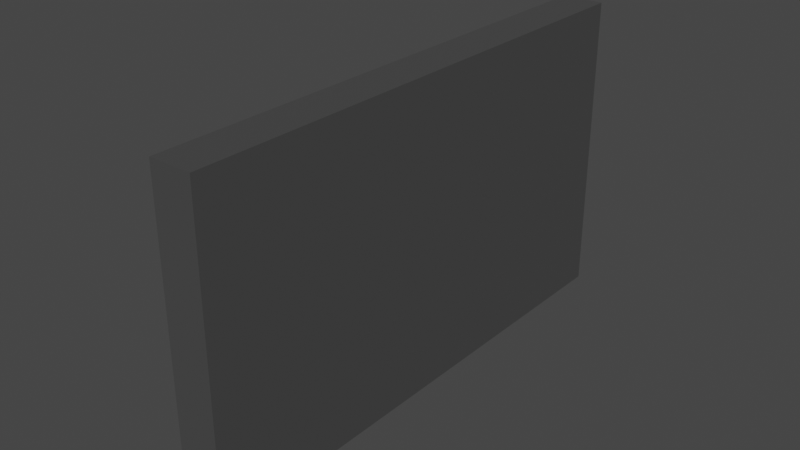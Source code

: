 # Source: OutletsRed.blend  (saved by Blender 3.4.6; exported with 4.5.12 LTS)
import bpy
from mathutils import Matrix  # noqa: F401  (used for matrix-valued properties, if any)

bpy.ops.wm.read_factory_settings(use_empty=True)
scene = bpy.context.scene
scene.name = 'Scene'

# ---- collections
col_collection = bpy.data.collections.new('Collection'); scene.collection.children.link(col_collection)

# ---- materials (node trees are filled in below, after node groups)
mat_material = bpy.data.materials.new('Material')
mat_material.use_transparent_shadow = False
mat_material_001 = bpy.data.materials.new('Material.001')
mat_material_001.use_transparent_shadow = False

# ---- node groups
ng_auto_smooth = bpy.data.node_groups.new('Auto Smooth', 'GeometryNodeTree')
_s = ng_auto_smooth.interface.new_socket(name='Geometry', in_out='OUTPUT', socket_type='NodeSocketGeometry')
_s = ng_auto_smooth.interface.new_socket(name='Geometry', in_out='INPUT', socket_type='NodeSocketGeometry')
_s = ng_auto_smooth.interface.new_socket(name='Angle', in_out='INPUT', socket_type='NodeSocketFloat')
_s.subtype = 'ANGLE'
_s.min_value = 0.0
_s.max_value = 3.142
ng_auto_smooth.is_modifier = True
_N = ng_auto_smooth.nodes; _L = ng_auto_smooth.links
n0 = _N.new('NodeGroupOutput'); n0.name = 'Group Output'; n0.location = (480, -100)
n1 = _N.new('NodeGroupInput'); n1.name = 'Group Input'; n1.location = (-420, -300)
n2 = _N.new('NodeGroupInput'); n2.name = 'Group Input.001'; n2.location = (-60, -100)
n3 = _N.new('GeometryNodeSetShadeSmooth'); n3.name = 'Set Shade Smooth'; n3.location = (120, -100)
n3.domain = 'EDGE'
n4 = _N.new('GeometryNodeSetShadeSmooth'); n4.name = 'Set Shade Smooth.001'; n4.location = (300, -100)
n5 = _N.new('GeometryNodeInputMeshEdgeAngle'); n5.name = 'Edge Angle'; n5.location = (-420, -220)
n6 = _N.new('GeometryNodeInputEdgeSmooth'); n6.name = 'Is Edge Smooth'; n6.location = (-60, -160)
n7 = _N.new('GeometryNodeInputShadeSmooth'); n7.name = 'Is Face Smooth'; n7.location = (-240, -340)
n8 = _N.new('FunctionNodeBooleanMath'); n8.name = 'Boolean Math'; n8.location = (-60, -220)
n9 = _N.new('FunctionNodeCompare'); n9.name = 'Compare'; n9.location = (-240, -180)
n9.operation = 'LESS_EQUAL'
_L.new(n5.outputs[0], n9.inputs[0])
_L.new(n4.outputs[0], n0.inputs[0])
_L.new(n1.outputs[1], n9.inputs[1])
_L.new(n9.outputs[0], n8.inputs[0])
_L.new(n7.outputs[0], n8.inputs[1])
_L.new(n2.outputs[0], n3.inputs[0])
_L.new(n6.outputs[0], n3.inputs[1])
_L.new(n3.outputs[0], n4.inputs[0])
_L.new(n8.outputs[0], n3.inputs[2])
n0.is_active_output = True

# ---- material node trees
mat_material.use_nodes = True; mat_material.node_tree.nodes.clear()
_N = mat_material.node_tree.nodes; _L = mat_material.node_tree.links
n0 = _N.new('ShaderNodeBsdfPrincipled'); n0.name = 'Principled BSDF'; n0.location = (10, 300)
n0.distribution = 'GGX'
n0.subsurface_method = 'RANDOM_WALK_SKIN'
n0.inputs[0].default_value = (0.1626, 0.006599, 0.009686, 1.0)
n0.inputs[3].default_value = 1.45
n0.inputs[27].default_value = (0.0, 0.0, 0.0, 1.0)
n0.inputs[28].default_value = 1.0
n1 = _N.new('ShaderNodeOutputMaterial'); n1.name = 'Material Output'; n1.location = (300, 300)
_L.new(n0.outputs[0], n1.inputs[0])
n1.is_active_output = True
mat_material_001.use_nodes = True; mat_material_001.node_tree.nodes.clear()
_N = mat_material_001.node_tree.nodes; _L = mat_material_001.node_tree.links
n0 = _N.new('ShaderNodeBsdfPrincipled'); n0.name = 'Principled BSDF'; n0.location = (10, 300)
n0.distribution = 'GGX'
n0.subsurface_method = 'RANDOM_WALK_SKIN'
n0.inputs[0].default_value = (0.06072, 0.06072, 0.06072, 1.0)
n0.inputs[2].default_value = 0.6654
n0.inputs[3].default_value = 1.45
n0.inputs[27].default_value = (0.0, 0.0, 0.0, 1.0)
n0.inputs[28].default_value = 1.0
n1 = _N.new('ShaderNodeOutputMaterial'); n1.name = 'Material Output'; n1.location = (300, 300)
_L.new(n0.outputs[0], n1.inputs[0])
n1.is_active_output = True

# ---- world
world_world = bpy.data.worlds.new('World'); scene.world = world_world
world_world.use_nodes = True; world_world.node_tree.nodes.clear()
_N = world_world.node_tree.nodes; _L = world_world.node_tree.links
n0 = _N.new('ShaderNodeOutputWorld'); n0.name = 'World Output'; n0.location = (300, 300)
n1 = _N.new('ShaderNodeBackground'); n1.name = 'Background'; n1.location = (10, 300)
n1.inputs[0].default_value = (0.05088, 0.05088, 0.05088, 1.0)
_L.new(n1.outputs[0], n0.inputs[0])
n0.is_active_output = True
world_world.color = (0.05088, 0.05088, 0.05088)
world_world.use_sun_shadow = False
world_world.sun_shadow_jitter_overblur = 0.0

# ---- meshes
me_plane = bpy.data.meshes.new('Plane')
me_plane.from_pydata([(-7.19e-09, 0.05, 0.08483), (-0.01357, 0.05, 0.08483), (-0.025, 0.0433, 0.07344), (-0.025, 0.0245, 0.03659), (-4.314e-09, 0.05, 0.0004067), (-0.025, -2.357e-09, -0.07154), (-0.025, 0.0433, 0.0004214), (-0.025, -1.52e-09, 0.01192), (-0.025, 0.01468, 0.01608), (-0.025, 0.021, 0.05228), (-2.876e-09, 6.075e-10, 0.08483), (-4.314e-09, 0.01667, 0.08483), (-5.752e-09, 0.03333, 0.08483), (-0.025, 0.01405, 0.05709), (-0.025, 0.021, 0.02089), (-0.01357, 0.01667, 0.08483), (-0.01357, 0.03333, 0.08483), (-0.01817, 0.008692, 0.03232), (-0.025, -1.299e-09, 0.07344), (-0.025, 0.01443, 0.07344), (-0.025, 0.02886, 0.07344), (-0.01831, 0.01269, 0.03709), (-0.025, -1.784e-09, 0.0004214), (-0.025, 0.01443, 0.0004214), (-0.025, 0.02886, 0.0004214), (-2.876e-09, 0.03333, 0.0004067), (-1.438e-09, 0.01667, 0.0004067), (-0.025, -0.04201, 0.03659), (-0.01827, 0.0118, 0.04008), (-0.01833, 0.01226, 0.03413), (-0.01831, 0.004569, 0.03706), (-0.01827, 0.0054, 0.03393), (-0.0006294, 0.008658, 0.03745), (-0.0007984, 0.008525, 0.04218), (-7.19e-09, 0.05, 0.07065), (-5.752e-09, 0.05, 0.05646), (-5.752e-09, 0.05, 0.04228), (-4.314e-09, 0.05, 0.02809), (-4.314e-09, 0.05, 0.01391), (-0.01357, 0.05, 0.07065), (-0.01357, 0.05, 0.05646), (-0.01357, 0.05, 0.02809), (-0.01357, 0.05, 0.01391), (-0.025, 0.0433, 0.06115), (-0.025, 0.0433, 0.04887), (-0.025, 0.0433, 0.03659), (-0.025, 0.0433, 0.0243), (-0.025, 0.0433, 0.01202), (-0.025, 0.02278, 0.02808), (-0.025, 0.02278, 0.0451), (-0.025, -1.612e-09, 0.06125), (-0.000702, 0.00539, 0.03419), (-0.0006997, 0.01179, 0.04034), (-0.000763, 0.01225, 0.03439), (-0.0007394, 0.01268, 0.03735), (-5.752e-09, 0.03333, 0.07065), (-4.314e-09, 0.03333, 0.05646), (-4.314e-09, 0.03333, 0.04228), (-4.314e-09, 0.03333, 0.02809), (-2.876e-09, 0.03333, 0.01391), (-4.314e-09, 0.01667, 0.07065), (-2.876e-09, 0.01667, 0.05646), (-2.876e-09, 0.01667, 0.04228), (-2.876e-09, 0.01667, 0.02809), (-1.438e-09, 0.01667, 0.01391), (-2.876e-09, 5.044e-10, 0.07065), (-2.876e-09, 4.014e-10, 0.05646), (-1.438e-09, 2.983e-10, 0.04228), (-1.438e-09, 1.925e-10, 0.02809), (0.0, 8.949e-11, 0.01391), (-0.0007403, 0.004559, 0.03732), (-0.0007644, 0.005459, 0.0405), (-0.01868, 0.005469, 0.04024), (-0.01873, 0.021, 0.02089), (-0.01873, 0.021, 0.05228), (-0.01873, 0.009115, 0.04887), (-0.01873, -1.153e-09, 0.06125), (-0.01871, 0.008535, 0.04192), (-0.0005976, 0.008681, 0.03257), (-0.01873, 0.02278, 0.02808), (-0.01873, 0.0245, 0.03659), (-0.01873, -1.199e-09, 0.0243), (-0.01873, -1.109e-09, 0.03659), (-0.01873, -1.02e-09, 0.04887), (-0.01873, 0.009123, 0.0243), (-0.01897, 0.02278, 0.0451), (-0.01897, 0.01468, 0.01608), (-0.01897, 0.01405, 0.05709), (-0.01897, -1.081e-09, 0.01192), (-0.0204, 0.04599, 0.07802), (-0.0204, 0.04599, 0.0004155), (-0.0204, -9.275e-10, 0.07802), (-0.0204, 0.01533, 0.07802), (-0.0204, 0.03066, 0.07802), (-0.0204, 0.04599, 0.06497), (-0.0204, 0.04599, 0.05192), (-0.0204, 0.04599, 0.03888), (-0.0204, 0.04599, 0.02583), (-0.0204, 0.04599, 0.01278), (-0.01359, -3.824e-10, 0.08482), (-0.01359, 0.04999, 0.04227), (0.0, -0.05, 0.08483), (-0.01357, -0.05, 0.08483), (-0.025, -0.0433, 0.07344), (-0.025, -0.0245, 0.03659), (4.314e-09, -0.05, 0.0004067), (-0.01357, -0.05, 0.0004067), (-0.025, -0.0433, 0.0004214), (-0.025, -0.01468, 0.01608), (-0.025, -0.021, 0.05228), (-1.438e-09, -0.01667, 0.08483), (-1.438e-09, -0.03333, 0.08483), (-0.025, -0.01405, 0.05709), (-0.025, -0.021, 0.02089), (-0.01357, -0.01667, 0.08483), (-0.01357, -0.03333, 0.08483), (-0.01817, -0.008692, 0.03232), (-0.025, -0.01443, 0.07344), (-0.025, -0.02886, 0.07344), (-0.01831, -0.01269, 0.03709), (-0.025, -0.01443, 0.0004214), (-0.025, -0.02886, 0.0004214), (2.876e-09, -0.03333, 0.0004067), (1.438e-09, -0.01667, 0.0004067), (-0.01827, -0.0118, 0.04008), (-0.01833, -0.01226, 0.03413), (-0.01831, -0.004569, 0.03706), (-0.01827, -0.0054, 0.03393), (-0.0006294, -0.008658, 0.03745), (-0.0007984, -0.008525, 0.04218), (1.438e-09, -0.05, 0.07065), (1.438e-09, -0.05, 0.05646), (2.876e-09, -0.05, 0.04228), (2.876e-09, -0.05, 0.02809), (2.876e-09, -0.05, 0.01391), (-0.01357, -0.05, 0.07065), (-0.01357, -0.05, 0.05646), (-0.01357, -0.05, 0.02809), (-0.01357, -0.05, 0.01391), (-0.025, -0.0433, 0.06115), (-0.025, -0.0433, 0.04887), (-0.025, -0.0433, 0.03659), (-0.025, -0.0433, 0.0243), (-0.025, -0.0433, 0.01202), (-0.025, -0.02278, 0.02808), (-0.025, -0.02278, 0.0451), (-0.000702, -0.00539, 0.03419), (-0.0006997, -0.01179, 0.04034), (-0.000763, -0.01225, 0.03439), (-0.0007394, -0.01268, 0.03735), (0.0, -0.03333, 0.07065), (0.0, -0.03333, 0.05646), (1.438e-09, -0.03333, 0.04228), (1.438e-09, -0.03333, 0.02809), (1.438e-09, -0.03333, 0.01391), (-1.438e-09, -0.01667, 0.07065), (-1.438e-09, -0.01667, 0.05646), (0.0, -0.01667, 0.04228), (0.0, -0.01667, 0.02809), (1.438e-09, -0.01667, 0.01391), (-0.0007403, -0.004559, 0.03732), (-0.0007644, -0.005459, 0.0405), (-0.01868, -0.005469, 0.04024), (-0.01873, -0.021, 0.02089), (-0.01873, -0.021, 0.05228), (-0.01873, -0.009115, 0.04887), (-0.01871, -0.008535, 0.04192), (-0.0005976, -0.008681, 0.03257), (-0.01873, -0.02278, 0.02808), (-0.01873, -0.0245, 0.03659), (-0.01873, -0.009123, 0.0243), (-0.01897, -0.02278, 0.0451), (-0.01897, -0.01468, 0.01608), (-0.01897, -0.01405, 0.05709), (-0.0204, -0.04599, 0.07802), (-0.0204, -0.04599, 0.0004155), (-0.0204, -0.01533, 0.07802), (-0.0204, -0.03066, 0.07802), (-0.0204, -0.04599, 0.06497), (-0.0204, -0.04599, 0.05192), (-0.0204, -0.04599, 0.03888), (-0.0204, -0.04599, 0.02583), (-0.0204, -0.04599, 0.01278), (-0.01359, -0.04999, 0.04227), (0.0, 0.05, -0.08517), (-0.01357, 0.05, -0.08517), (-0.025, 0.0433, -0.07377), (-0.025, 0.0245, -0.03692), (-0.025, 0.01437, -0.07154), (-0.01357, 0.05, 0.0006256), (-0.025, -0.04201, -0.04905), (-0.025, -2.173e-09, -0.0126), (-0.025, 0.01468, -0.0167), (-0.025, 0.021, -0.0524), (2.876e-09, -6.319e-10, -0.08517), (1.438e-09, 0.01667, -0.08517), (1.438e-09, 0.03333, -0.08517), (-0.025, 0.01405, -0.05715), (-0.025, 0.021, -0.02145), (-0.01357, 0.01667, -0.08517), (-0.01357, 0.03333, -0.08517), (-0.01817, 0.008692, -0.03265), (-0.025, -2.373e-09, -0.07377), (-0.025, 0.01443, -0.07377), (-0.025, 0.02886, -0.07377), (-0.01831, 0.01269, -0.03743), (-0.025, 0.04179, -0.06104), (-0.025, 0.04179, -0.02483), (-0.025, 0.02794, -0.07154), (-0.025, -0.04201, 0.01241), (-0.025, 0.04179, 0.04868), (0.0, 4.068e-11, 0.0006256), (-0.01827, 0.0118, -0.04042), (-0.01833, 0.01226, -0.03447), (-0.01831, 0.004569, -0.0374), (-0.01827, 0.0054, -0.03426), (-0.0006294, 0.008658, -0.03779), (-0.0007984, 0.008525, -0.04252), (-1.438e-09, 0.05, -0.07098), (-1.438e-09, 0.05, -0.0568), (-2.876e-09, 0.05, -0.04261), (-2.876e-09, 0.05, -0.02843), (-2.876e-09, 0.05, -0.01424), (-0.01357, 0.05, -0.07098), (-0.01357, 0.05, -0.0568), (-0.01357, 0.05, -0.02843), (-0.01357, 0.05, -0.01424), (-0.025, 0.0433, -0.06149), (-0.025, 0.0433, -0.04921), (-0.025, 0.0433, -0.03692), (-0.025, 0.0433, -0.02464), (-0.025, 0.0433, -0.01236), (-0.025, 0.02278, -0.02853), (-0.025, 0.02278, -0.04532), (-0.025, -2.033e-09, -0.06125), (-0.000702, 0.00539, -0.03452), (-0.0006997, 0.01179, -0.04067), (-0.000763, 0.01225, -0.03473), (-0.0007394, 0.01268, -0.03769), (0.0, 0.03333, -0.07098), (0.0, 0.03333, -0.0568), (-1.438e-09, 0.03333, -0.04261), (-1.438e-09, 0.03333, -0.02843), (-1.438e-09, 0.03333, -0.01424), (1.438e-09, 0.01667, -0.07098), (1.438e-09, 0.01667, -0.0568), (0.0, 0.01667, -0.04261), (0.0, 0.01667, -0.02843), (-1.438e-09, 0.01667, -0.01424), (2.876e-09, -5.288e-10, -0.07098), (2.876e-09, -4.258e-10, -0.0568), (1.438e-09, -3.227e-10, -0.04261), (1.438e-09, -2.197e-10, -0.02843), (0.0, -1.139e-10, -0.01424), (-0.0007403, 0.004559, -0.03766), (-0.0007644, 0.005459, -0.04084), (-0.01868, 0.005469, -0.04058), (-0.01873, 0.021, -0.02145), (-0.01873, 0.021, -0.0524), (-0.01873, 0.009115, -0.04921), (-0.01873, -1.575e-09, -0.06125), (-0.01871, 0.008535, -0.04226), (-0.0005976, 0.008681, -0.03291), (-0.01873, 0.02278, -0.02853), (-0.01873, 0.0245, -0.03692), (-0.01873, -1.554e-09, -0.02464), (-0.01873, -1.643e-09, -0.03692), (-0.01873, -1.733e-09, -0.04921), (-0.01873, 0.009123, -0.02464), (-0.01897, 0.02278, -0.04532), (-0.01897, 0.01468, -0.0167), (-0.01897, 0.01405, -0.05715), (-0.01897, -1.734e-09, -0.0126), (-0.0204, 0.04599, -0.07836), (-0.025, -1.28e-09, 0.0717), (-0.0204, -2.069e-09, -0.07836), (-0.0204, 0.01533, -0.07836), (-0.0204, 0.03066, -0.07836), (-0.0204, 0.04599, -0.06531), (-0.0204, 0.04599, -0.05226), (-0.0204, 0.04599, -0.03921), (-0.0204, 0.04599, -0.02616), (-0.0204, 0.04599, -0.01312), (-0.01359, -1.622e-09, -0.08515), (-0.01359, 0.04999, -0.04261), (7.19e-09, -0.05, -0.08517), (-0.01357, -0.05, -0.08517), (-0.025, -0.0433, -0.07377), (-0.025, -0.0245, -0.03692), (-0.025, -0.01437, -0.07154), (-0.025, 0.01437, 0.0717), (-0.025, 0.04179, -0.03692), (-0.025, -0.01468, -0.0167), (-0.025, -0.021, -0.0524), (4.314e-09, -0.01667, -0.08517), (5.752e-09, -0.03333, -0.08517), (-0.025, -0.01405, -0.05715), (-0.025, -0.021, -0.02145), (-0.01357, -0.01667, -0.08517), (-0.01357, -0.03333, -0.08517), (-0.01817, -0.008692, -0.03265), (-0.025, -0.01443, -0.07377), (-0.025, -0.02886, -0.07377), (-0.01831, -0.01269, -0.03743), (-0.025, -0.04201, -0.0248), (-0.025, 0.04179, 0.0607), (-0.025, 0.04179, 0.02449), (-0.025, 0.02795, 0.0717), (-0.01827, -0.0118, -0.04042), (-0.01833, -0.01226, -0.03447), (-0.01831, -0.004569, -0.0374), (-0.01827, -0.0054, -0.03426), (-0.0006294, -0.008658, -0.03779), (-0.0007984, -0.008525, -0.04252), (7.19e-09, -0.05, -0.07098), (5.752e-09, -0.05, -0.0568), (5.752e-09, -0.05, -0.04261), (4.314e-09, -0.05, -0.02843), (4.314e-09, -0.05, -0.01424), (-0.01357, -0.05, -0.07098), (-0.01357, -0.05, -0.0568), (-0.01357, -0.05, -0.02843), (-0.01357, -0.05, -0.01424), (-0.025, -0.0433, -0.06149), (-0.025, -0.0433, -0.04921), (-0.025, -0.0433, -0.03692), (-0.025, -0.0433, -0.02464), (-0.025, -0.0433, -0.01236), (-0.025, -0.02278, -0.02853), (-0.025, -0.02278, -0.04532), (-0.000702, -0.00539, -0.03452), (-0.0006997, -0.01179, -0.04067), (-0.000763, -0.01225, -0.03473), (-0.0007394, -0.01268, -0.03769), (5.752e-09, -0.03333, -0.07098), (4.314e-09, -0.03333, -0.0568), (4.314e-09, -0.03333, -0.04261), (4.314e-09, -0.03333, -0.02843), (2.876e-09, -0.03333, -0.01424), (4.314e-09, -0.01667, -0.07098), (2.876e-09, -0.01667, -0.0568), (2.876e-09, -0.01667, -0.04261), (2.876e-09, -0.01667, -0.02843), (1.438e-09, -0.01667, -0.01424), (-0.0007403, -0.004559, -0.03766), (-0.0007644, -0.005459, -0.04084), (-0.01868, -0.005469, -0.04058), (-0.01873, -0.021, -0.02145), (-0.01873, -0.021, -0.0524), (-0.01873, -0.009115, -0.04921), (-0.01871, -0.008535, -0.04226), (-0.0005976, -0.008681, -0.03291), (-0.01873, -0.02278, -0.02853), (-0.01873, -0.0245, -0.03692), (-0.01873, -0.009123, -0.02464), (-0.01897, -0.02278, -0.04532), (-0.01897, -0.01468, -0.0167), (-0.01897, -0.01405, -0.05715), (-0.0204, -0.04599, -0.07836), (-0.025, -0.02794, -0.07154), (-0.0204, -0.01533, -0.07836), (-0.0204, -0.03066, -0.07836), (-0.0204, -0.04599, -0.06531), (-0.0204, -0.04599, -0.05226), (-0.0204, -0.04599, -0.03921), (-0.0204, -0.04599, -0.02616), (-0.0204, -0.04599, -0.01312), (-0.01359, -0.04999, -0.04261), (-0.025, 0.04179, 0.0004214), (-0.025, 0.04179, -0.04902), (-0.025, -0.04201, -0.01274), (-0.025, -0.04201, 0.06077), (-0.025, 0.04179, 0.01247), (-0.025, -0.04201, -0.03692), (-0.025, -0.02795, 0.0717), (-0.025, -0.04201, 0.02447), (-0.025, -0.04201, 0.0004214), (-0.025, 0.04179, 0.03659), (-0.025, -0.04201, -0.06111), (-0.025, -0.01437, 0.0717), (-0.025, 0.04179, -0.01281), (-0.025, -0.04201, 0.04871), (-0.025, -0.04201, 0.0717), (-0.025, 0.04179, 0.0717), (-0.025, -0.04201, -0.07154), (-0.025, 0.04179, -0.07154), (-0.02409, 0.04255, 0.0004214), (-0.02409, -1.288e-09, 0.07257), (-0.02409, 0.04255, 0.0244), (-0.02409, 0.04255, 0.04878), (-0.02409, 0.02841, 0.07257), (-0.02409, 0.0144, 0.07257), (-0.02409, 0.04255, 0.01225), (-0.02409, 0.04255, 0.03659), (-0.02409, 0.04255, 0.06093), (-0.02409, -0.04266, 0.0004214), (-0.02409, -0.04266, 0.02438), (-0.02409, -0.04266, 0.04879), (-0.02409, -0.02841, 0.07257), (-0.02409, -0.0144, 0.07257), (-0.02409, -0.04266, 0.01221), (-0.02409, -0.04266, 0.03659), (-0.02409, -0.04266, 0.06096), (-0.02409, -2.365e-09, -0.07265), (-0.02409, 0.04255, -0.02474), (-0.02409, 0.04255, -0.04911), (-0.02409, 0.0284, -0.07265), (-0.02409, 0.0144, -0.07265), (-0.02409, 0.04255, -0.01258), (-0.02409, 0.04255, -0.03692), (-0.02409, 0.04255, -0.06127), (-0.02409, -0.04266, -0.02472), (-0.02409, -0.04266, -0.04913), (-0.02409, -0.0284, -0.07265), (-0.02409, -0.0144, -0.07265), (-0.02409, -0.04266, -0.01255), (-0.02409, -0.04266, -0.03692), (-0.02409, -0.04266, -0.0613), (-0.02409, -0.04266, 0.07257), (-0.02409, -0.04266, -0.07265), (-0.02409, 0.04255, -0.07265), (-0.02409, 0.04255, 0.07257), (-0.01357, 0.05, -0.0003702), (0.0, -1.356e-11, -0.0003702), (-4.314e-09, 0.05, -0.0005843), (-0.025, 0.0433, -0.0005286), (-2.876e-09, 0.03333, -0.0005843), (-1.438e-09, 0.01667, -0.0005843), (-0.0204, 0.04599, -0.000551), (-0.025, 0.02869, -0.0006754), (-0.025, 0.01444, -0.0005552), (-0.025, -1.836e-09, -0.0004514), (4.314e-09, -0.05, -0.0005843), (-0.01357, -0.05, -0.0005843), (-0.025, -0.0433, -0.0005286), (2.876e-09, -0.03333, -0.0005843), (1.438e-09, -0.01667, -0.0005843), (-0.0204, -0.04599, -0.000551), (-0.025, -0.02869, -0.0006754), (-0.025, -0.01444, -0.0005552), (-0.025, -0.04201, -0.000537), (-0.025, 0.04179, -0.0005385), (-0.02409, -0.04266, -0.0005328), (-0.02409, 0.04255, -0.0005335)], [], [(93, 89, 2, 20), (98, 90, 6, 47), (12, 0, 1, 16), (394, 305, 383, 421), (9, 307, 383, 305), (22, 120, 108, 7), (38, 4, 189, 42), (10, 11, 15, 99), (91, 92, 19, 18), (92, 93, 20, 19), (34, 0, 12, 55), (55, 12, 11, 60), (60, 11, 10, 65), (26, 64, 69, 211), (64, 63, 68, 69), (63, 62, 67, 68), (62, 61, 66, 67), (61, 60, 65, 66), (25, 59, 64, 26), (59, 58, 63, 64), (58, 57, 62, 63), (57, 56, 61, 62), (56, 55, 60, 61), (4, 38, 59, 25), (38, 37, 58, 59), (37, 36, 57, 58), (36, 35, 56, 57), (35, 34, 55, 56), (21, 54, 52, 28), (112, 109, 374, 379), (71, 70, 30, 72), (145, 104, 27, 381), (33, 71, 72, 77), (17, 78, 53, 29), (386, 368, 372, 392), (392, 372, 306, 388), (388, 306, 377, 393), (393, 377, 210, 389), (389, 210, 305, 394), (11, 12, 16, 15), (0, 34, 39, 1), (34, 35, 40, 39), (35, 36, 100, 40), (36, 37, 41, 100), (89, 94, 43, 2), (94, 95, 44, 43), (95, 96, 45, 44), (96, 97, 46, 45), (97, 98, 47, 46), (78, 51, 70, 32), (32, 70, 71, 33), (53, 78, 32, 54), (54, 32, 33, 52), (29, 53, 54, 21), (30, 70, 51, 31), (31, 51, 78, 17), (37, 38, 42, 41), (86, 88, 81, 84), (75, 83, 76, 87), (73, 86, 84, 79), (85, 75, 87, 74), (29, 21, 80, 79), (21, 28, 85, 80), (30, 31, 81, 82), (72, 30, 82, 83), (31, 17, 84, 81), (77, 72, 83, 75), (17, 29, 79, 84), (28, 77, 75, 85), (3, 48, 79, 80), (49, 3, 80, 85), (8, 7, 88, 86), (9, 49, 85, 74), (13, 9, 74, 87), (50, 13, 87, 76), (48, 14, 73, 79), (14, 8, 86, 73), (41, 42, 98, 97), (100, 41, 97, 96), (40, 100, 96, 95), (39, 40, 95, 94), (1, 39, 94, 89), (15, 16, 93, 92), (99, 15, 92, 91), (42, 189, 90, 98), (16, 1, 89, 93), (28, 52, 33, 77), (177, 118, 103, 174), (182, 143, 107, 175), (111, 115, 102, 101), (402, 418, 382, 371), (120, 121, 113, 108), (50, 112, 379, 274), (134, 138, 106, 105), (10, 99, 114, 110), (91, 18, 117, 176), (176, 117, 118, 177), (130, 150, 111, 101), (150, 155, 110, 111), (155, 65, 10, 110), (123, 211, 69, 159), (159, 69, 68, 158), (158, 68, 67, 157), (157, 67, 66, 156), (156, 66, 65, 155), (122, 123, 159, 154), (154, 159, 158, 153), (153, 158, 157, 152), (152, 157, 156, 151), (151, 156, 155, 150), (105, 122, 154, 134), (134, 154, 153, 133), (133, 153, 152, 132), (132, 152, 151, 131), (131, 151, 150, 130), (119, 124, 147, 149), (104, 144, 375, 27), (161, 162, 126, 160), (113, 121, 376, 209), (129, 166, 162, 161), (116, 125, 148, 167), (395, 400, 209, 376), (400, 396, 375, 209), (396, 401, 27, 375), (401, 397, 381, 27), (397, 402, 371, 381), (110, 114, 115, 111), (101, 102, 135, 130), (130, 135, 136, 131), (131, 136, 183, 132), (132, 183, 137, 133), (174, 103, 139, 178), (178, 139, 140, 179), (179, 140, 141, 180), (180, 141, 142, 181), (181, 142, 143, 182), (167, 128, 160, 146), (128, 129, 161, 160), (148, 149, 128, 167), (149, 147, 129, 128), (125, 119, 149, 148), (126, 127, 146, 160), (127, 116, 167, 146), (133, 137, 138, 134), (172, 170, 81, 88), (165, 173, 76, 83), (163, 168, 170, 172), (171, 164, 173, 165), (125, 168, 169, 119), (119, 169, 171, 124), (126, 82, 81, 127), (162, 83, 82, 126), (127, 81, 170, 116), (166, 165, 83, 162), (116, 170, 168, 125), (124, 171, 165, 166), (104, 169, 168, 144), (145, 171, 169, 104), (108, 172, 88, 7), (109, 164, 171, 145), (112, 173, 164, 109), (50, 76, 173, 112), (144, 168, 163, 113), (113, 163, 172, 108), (137, 181, 182, 138), (183, 180, 181, 137), (136, 179, 180, 183), (135, 178, 179, 136), (102, 174, 178, 135), (114, 176, 177, 115), (99, 91, 176, 114), (138, 182, 175, 106), (115, 177, 174, 102), (124, 166, 129, 147), (277, 204, 186, 273), (428, 425, 6, 90), (196, 200, 185, 184), (410, 420, 385, 206), (193, 208, 188, 197), (197, 188, 5, 234), (424, 422, 189, 4), (194, 283, 199, 195), (275, 202, 203, 276), (276, 203, 204, 277), (218, 239, 196, 184), (239, 244, 195, 196), (244, 249, 194, 195), (427, 423, 253, 248), (248, 253, 252, 247), (247, 252, 251, 246), (246, 251, 250, 245), (245, 250, 249, 244), (426, 427, 248, 243), (243, 248, 247, 242), (242, 247, 246, 241), (241, 246, 245, 240), (240, 245, 244, 239), (424, 426, 243, 222), (222, 243, 242, 221), (221, 242, 241, 220), (220, 241, 240, 219), (219, 240, 239, 218), (205, 212, 236, 238), (430, 192, 191, 431), (255, 256, 214, 254), (429, 198, 192, 430), (217, 261, 256, 255), (201, 213, 237, 262), (443, 408, 380, 441), (408, 404, 207, 380), (404, 409, 291, 207), (409, 405, 369, 291), (405, 410, 206, 369), (195, 199, 200, 196), (184, 185, 223, 218), (218, 223, 224, 219), (219, 224, 284, 220), (220, 284, 225, 221), (273, 186, 227, 278), (278, 227, 228, 279), (279, 228, 229, 280), (280, 229, 230, 281), (281, 230, 231, 282), (262, 216, 254, 235), (216, 217, 255, 254), (237, 238, 216, 262), (238, 236, 217, 216), (213, 205, 238, 237), (214, 215, 235, 254), (215, 201, 262, 235), (221, 225, 226, 222), (270, 268, 265, 272), (259, 271, 260, 267), (257, 263, 268, 270), (269, 258, 271, 259), (213, 263, 264, 205), (205, 264, 269, 212), (214, 266, 265, 215), (256, 267, 266, 214), (215, 265, 268, 201), (261, 259, 267, 256), (201, 268, 263, 213), (212, 269, 259, 261), (187, 264, 263, 232), (233, 269, 264, 187), (192, 270, 272, 191), (193, 258, 269, 233), (197, 271, 258, 193), (234, 260, 271, 197), (232, 263, 257, 198), (198, 257, 270, 192), (225, 281, 282, 226), (284, 280, 281, 225), (224, 279, 280, 284), (223, 278, 279, 224), (185, 273, 278, 223), (199, 276, 277, 200), (283, 275, 276, 199), (422, 428, 90, 189), (200, 277, 273, 185), (212, 261, 217, 236), (361, 358, 287, 302), (437, 175, 107, 434), (295, 285, 286, 299), (417, 378, 384, 419), (293, 296, 289, 359), (296, 234, 5, 289), (432, 105, 106, 433), (194, 294, 298, 283), (275, 360, 301, 202), (360, 361, 302, 301), (314, 285, 295, 334), (334, 295, 294, 339), (339, 294, 194, 249), (436, 343, 253, 423), (343, 342, 252, 253), (342, 341, 251, 252), (341, 340, 250, 251), (340, 339, 249, 250), (435, 338, 343, 436), (338, 337, 342, 343), (337, 336, 341, 342), (336, 335, 340, 341), (335, 334, 339, 340), (432, 318, 338, 435), (318, 317, 337, 338), (317, 316, 336, 337), (316, 315, 335, 336), (315, 314, 334, 335), (303, 333, 331, 308), (439, 431, 191, 292), (345, 344, 310, 346), (438, 439, 292, 297), (313, 345, 346, 350), (300, 351, 332, 309), (442, 440, 370, 415), (415, 370, 304, 411), (411, 304, 373, 416), (416, 373, 190, 412), (412, 190, 378, 417), (294, 295, 299, 298), (285, 314, 319, 286), (314, 315, 320, 319), (315, 316, 367, 320), (316, 317, 321, 367), (358, 362, 323, 287), (362, 363, 324, 323), (363, 364, 325, 324), (364, 365, 326, 325), (365, 366, 327, 326), (351, 330, 344, 312), (312, 344, 345, 313), (332, 351, 312, 333), (333, 312, 313, 331), (309, 332, 333, 303), (310, 344, 330, 311), (311, 330, 351, 300), (317, 318, 322, 321), (356, 272, 265, 354), (349, 267, 260, 357), (347, 356, 354, 352), (355, 349, 357, 348), (309, 303, 353, 352), (303, 308, 355, 353), (310, 311, 265, 266), (346, 310, 266, 267), (311, 300, 354, 265), (350, 346, 267, 349), (300, 309, 352, 354), (308, 350, 349, 355), (288, 328, 352, 353), (329, 288, 353, 355), (292, 191, 272, 356), (293, 329, 355, 348), (296, 293, 348, 357), (234, 296, 357, 260), (328, 297, 347, 352), (297, 292, 356, 347), (321, 322, 366, 365), (367, 321, 365, 364), (320, 367, 364, 363), (319, 320, 363, 362), (286, 319, 362, 358), (298, 299, 361, 360), (283, 298, 360, 275), (433, 106, 175, 437), (299, 286, 358, 361), (308, 331, 313, 350), (2, 421, 390, 20), (9, 13, 290, 307), (399, 398, 118, 117), (190, 373, 288, 329), (48, 3, 377, 306), (7, 8, 23, 22), (391, 387, 18, 19), (369, 206, 193, 233), (109, 371, 382, 374), (373, 304, 328, 288), (414, 403, 202, 301), (390, 391, 19, 20), (291, 369, 233, 187), (304, 370, 297, 328), (14, 372, 368, 24), (24, 23, 8, 14), (413, 414, 301, 302), (144, 113, 209, 375), (207, 291, 187, 232), (440, 376, 121, 438), (403, 407, 203, 202), (359, 384, 378, 293), (380, 207, 232, 198), (49, 9, 305, 210), (407, 406, 204, 203), (14, 48, 306, 372), (441, 380, 198, 429), (387, 399, 117, 18), (378, 190, 329, 293), (3, 49, 210, 377), (206, 385, 208, 193), (418, 103, 118, 398), (419, 384, 359, 413), (420, 186, 204, 406), (421, 383, 307, 390), (385, 420, 406, 208), (287, 419, 413, 302), (382, 418, 398, 374), (274, 379, 399, 387), (188, 208, 406, 407), (5, 188, 407, 403), (359, 289, 414, 413), (307, 290, 391, 390), (289, 5, 403, 414), (290, 274, 387, 391), (379, 374, 398, 399), (324, 412, 417, 323), (325, 416, 412, 324), (326, 411, 416, 325), (327, 415, 411, 326), (434, 442, 415, 327), (323, 417, 419, 287), (228, 227, 410, 405), (229, 228, 405, 409), (230, 229, 409, 404), (231, 230, 404, 408), (425, 231, 408, 443), (227, 186, 420, 410), (140, 139, 402, 397), (141, 140, 397, 401), (142, 141, 401, 396), (143, 142, 396, 400), (107, 143, 400, 395), (139, 103, 418, 402), (44, 389, 394, 43), (45, 393, 389, 44), (46, 388, 393, 45), (47, 392, 388, 46), (6, 386, 392, 47), (43, 394, 421, 2), (6, 425, 443, 386), (107, 395, 442, 434), (368, 441, 429, 24), (370, 440, 438, 297), (322, 433, 437, 366), (395, 376, 440, 442), (121, 120, 439, 438), (120, 22, 431, 439), (105, 432, 435, 122), (122, 435, 436, 123), (123, 436, 423, 211), (318, 432, 433, 322), (366, 437, 434, 327), (226, 282, 428, 422), (386, 443, 441, 368), (24, 429, 430, 23), (23, 430, 431, 22), (4, 25, 426, 424), (25, 26, 427, 426), (26, 211, 423, 427), (222, 226, 422, 424), (282, 231, 425, 428), (13, 50, 274, 290), (109, 145, 381, 371)])
me_plane.polygons.foreach_set('use_smooth', [True] * 442)
me_plane.polygons.foreach_set('material_index', [1, 1, 1, 0, 0, 0, 1, 1, 1, 1, 1, 1, 1, 1, 1, 1, 1, 1, 1, 1, 1, 1, 1, 1, 1, 1, 1, 1, 1, 0, 1, 0, 1, 1, 0, 0, 0, 0, 0, 1, 1, 1, 1, 1, 1, 1, 1, 1, 1, 1, 1, 1, 1, 1, 1, 1, 1, 0, 0, 0, 0, 0, 0, 0, 0, 0, 0, 0, 0, 0, 0, 0, 0, 0, 0, 0, 0, 1, 1, 1, 1, 1, 1, 1, 1, 1, 1, 1, 1, 1, 0, 0, 0, 1, 1, 1, 1, 1, 1, 1, 1, 1, 1, 1, 1, 1, 1, 1, 1, 1, 1, 1, 1, 1, 1, 1, 0, 1, 0, 1, 1, 0, 0, 0, 0, 0, 1, 1, 1, 1, 1, 1, 1, 1, 1, 1, 1, 1, 1, 1, 1, 1, 1, 1, 0, 0, 0, 0, 0, 0, 0, 0, 0, 0, 0, 0, 0, 0, 0, 0, 0, 0, 0, 0, 1, 1, 1, 1, 1, 1, 1, 1, 1, 1, 1, 1, 1, 0, 0, 0, 1, 1, 1, 1, 1, 1, 1, 1, 1, 1, 1, 1, 1, 1, 1, 1, 1, 1, 1, 1, 1, 1, 1, 0, 1, 0, 1, 1, 0, 0, 0, 0, 0, 1, 1, 1, 1, 1, 1, 1, 1, 1, 1, 1, 1, 1, 1, 1, 1, 1, 1, 0, 0, 0, 0, 0, 0, 0, 0, 0, 0, 0, 0, 0, 0, 0, 0, 0, 0, 0, 0, 1, 1, 1, 1, 1, 1, 1, 1, 1, 1, 1, 1, 1, 0, 0, 0, 1, 1, 1, 1, 1, 1, 1, 1, 1, 1, 1, 1, 1, 1, 1, 1, 1, 1, 1, 1, 1, 1, 1, 0, 1, 0, 1, 1, 0, 0, 0, 0, 0, 1, 1, 1, 1, 1, 1, 1, 1, 1, 1, 1, 1, 1, 1, 1, 1, 1, 1, 0, 0, 0, 0, 0, 0, 0, 0, 0, 0, 0, 0, 0, 0, 0, 0, 0, 0, 0, 0, 1, 1, 1, 1, 1, 1, 1, 1, 1, 1, 1, 0, 1, 0, 0, 0, 1, 0, 0, 0, 1, 1, 0, 0, 0, 0, 1, 0, 0, 1, 1, 0, 0, 0, 1, 0, 0, 1, 0, 0, 0, 1, 0, 1, 0, 0, 1, 0, 0, 0, 0, 0, 0, 0, 0, 0, 1, 1, 1, 1, 1, 1, 1, 1, 1, 1, 1, 1, 1, 1, 1, 1, 1, 1, 1, 1, 1, 1, 1, 1, 1, 1, 1, 0, 1, 1, 1, 1, 1, 1, 1, 1, 1, 1, 1, 1, 1, 1, 1, 1, 1, 1, 0, 0])
_uv = me_plane.uv_layers.new(name='UVMap')
_uv.uv.foreach_set('vector', [0.1667, 1.0, 0.0, 1.0, 0.0, 1.0, 0.1667, 1.0, 0.0, 0.5828, 0.0, 0.4994, 0.0, 0.4994, 0.0, 0.5828, 0.1667, 1.0, 0.0, 1.0, 0.0, 1.0, 0.1667, 1.0, 0.005621, 0.9166, 0.01124, 0.9166, 0.01566, 0.9858, 0.007829, 0.9929, 0.1667, 0.9166, 0.1667, 0.9903, 0.01566, 0.9858, 0.01124, 0.9166, 0.5, 0.4994, 0.3333, 0.4994, 0.3333, 0.5828, 0.5, 0.5828, 0.0, 0.5828, 0.0, 0.4994, 0.0, 0.4994, 0.0, 0.5828, 0.5, 1.0, 0.3333, 1.0, 0.3333, 1.0, 0.5, 1.0, 0.5, 1.0, 0.3333, 1.0, 0.3333, 1.0, 0.5, 1.0, 0.3333, 1.0, 0.1667, 1.0, 0.1667, 1.0, 0.3333, 1.0, 0.0, 0.9166, 0.0, 1.0, 0.1667, 1.0, 0.1667, 0.9166, 0.1667, 0.9166, 0.1667, 1.0, 0.3333, 1.0, 0.3333, 0.9166, 0.3333, 0.9166, 0.3333, 1.0, 0.5, 1.0, 0.5, 0.9166, 0.3333, 0.4994, 0.3333, 0.5828, 0.5, 0.5828, 0.5, 0.4994, 0.3333, 0.5828, 0.3333, 0.6662, 0.5, 0.6662, 0.5, 0.5828, 0.3333, 0.6662, 0.3333, 0.7497, 0.5, 0.7497, 0.5, 0.6662, 0.3333, 0.7497, 0.3333, 0.8331, 0.5, 0.8331, 0.5, 0.7497, 0.3333, 0.8331, 0.3333, 0.9166, 0.5, 0.9166, 0.5, 0.8331, 0.1667, 0.4994, 0.1667, 0.5828, 0.3333, 0.5828, 0.3333, 0.4994, 0.1667, 0.5828, 0.1667, 0.6662, 0.3333, 0.6662, 0.3333, 0.5828, 0.1667, 0.6662, 0.1667, 0.7497, 0.3333, 0.7497, 0.3333, 0.6662, 0.1667, 0.7497, 0.1667, 0.8331, 0.3333, 0.8331, 0.3333, 0.7497, 0.1667, 0.8331, 0.1667, 0.9166, 0.3333, 0.9166, 0.3333, 0.8331, 0.0, 0.4994, 0.0, 0.5828, 0.1667, 0.5828, 0.1667, 0.4994, 0.0, 0.5828, 0.0, 0.6662, 0.1667, 0.6662, 0.1667, 0.5828, 0.0, 0.6662, 0.0, 0.7497, 0.1667, 0.7497, 0.1667, 0.6662, 0.0, 0.7497, 0.0, 0.8331, 0.1667, 0.8331, 0.1667, 0.7497, 0.0, 0.8331, 0.0, 0.9166, 0.1667, 0.9166, 0.1667, 0.8331, 0.224, 0.7497, 0.224, 0.7497, 0.2266, 0.791, 0.2266, 0.791, 0.3333, 0.9166, 0.1667, 0.9166, 0.1667, 0.9903, 0.3333, 0.9863, 0.4643, 0.7975, 0.4643, 0.7497, 0.4643, 0.7497, 0.4643, 0.7975, 0.1667, 0.8331, 0.1667, 0.7497, 0.01137, 0.7497, 0.01042, 0.8331, 0.3387, 0.7971, 0.4643, 0.7975, 0.4643, 0.7975, 0.3387, 0.7971, 0.3387, 0.7022, 0.3387, 0.7022, 0.2266, 0.7083, 0.2266, 0.7083, 0.008685, 0.4994, 0.01737, 0.4994, 0.01124, 0.5828, 0.005621, 0.5828, 0.005621, 0.5828, 0.01124, 0.5828, 0.01222, 0.6662, 0.006109, 0.6662, 0.006109, 0.6662, 0.01222, 0.6662, 0.01334, 0.7497, 0.006668, 0.7497, 0.006668, 0.7497, 0.01334, 0.7497, 0.01222, 0.8331, 0.006109, 0.8331, 0.006109, 0.8331, 0.01222, 0.8331, 0.01124, 0.9166, 0.005621, 0.9166, 0.3333, 1.0, 0.1667, 1.0, 0.1667, 1.0, 0.3333, 1.0, 0.0, 1.0, 0.0, 0.9166, 0.0, 0.9166, 0.0, 1.0, 0.0, 0.9166, 0.0, 0.8331, 0.0, 0.8331, 0.0, 0.9166, 0.0, 0.8331, 0.0, 0.7497, 0.0, 0.7497, 0.0, 0.8331, 0.0, 0.7497, 0.0, 0.6662, 0.0, 0.6662, 0.0, 0.7497, 0.0, 1.0, 0.0, 0.9166, 0.0, 0.9166, 0.0, 1.0, 0.0, 0.9166, 0.0, 0.8331, 0.0, 0.8331, 0.0, 0.9166, 0.0, 0.8331, 0.0, 0.7497, 0.0, 0.7497, 0.0, 0.8331, 0.0, 0.7497, 0.0, 0.6662, 0.0, 0.6662, 0.0, 0.7497, 0.0, 0.6662, 0.0, 0.5828, 0.0, 0.5828, 0.0, 0.6662, 0.3387, 0.7022, 0.4643, 0.7019, 0.4643, 0.7497, 0.3333, 0.7497, 0.3333, 0.7497, 0.4643, 0.7497, 0.4643, 0.7975, 0.3387, 0.7971, 0.2266, 0.7083, 0.3387, 0.7022, 0.3333, 0.7497, 0.224, 0.7497, 0.224, 0.7497, 0.3333, 0.7497, 0.3387, 0.7971, 0.2266, 0.791, 0.2266, 0.7083, 0.2266, 0.7083, 0.224, 0.7497, 0.224, 0.7497, 0.4643, 0.7497, 0.4643, 0.7497, 0.4643, 0.7019, 0.4643, 0.7019, 0.4643, 0.7019, 0.4643, 0.7019, 0.3387, 0.7022, 0.3387, 0.7022, 0.0, 0.6662, 0.0, 0.5828, 0.0, 0.5828, 0.0, 0.6662, 0.3333, 0.5828, 0.5, 0.5828, 0.5, 0.6662, 0.3946, 0.6662, 0.3947, 0.8331, 0.5, 0.8331, 0.5, 0.9166, 0.3333, 0.9166, 0.1667, 0.5828, 0.3333, 0.5828, 0.3946, 0.6662, 0.1667, 0.6662, 0.1667, 0.8331, 0.3947, 0.8331, 0.3333, 0.9166, 0.1667, 0.9166, 0.2266, 0.7083, 0.224, 0.7497, 0.1667, 0.7497, 0.1667, 0.6662, 0.224, 0.7497, 0.2266, 0.791, 0.1667, 0.8331, 0.1667, 0.7497, 0.4643, 0.7497, 0.4643, 0.7019, 0.5, 0.6662, 0.5, 0.7497, 0.4643, 0.7975, 0.4643, 0.7497, 0.5, 0.7497, 0.5, 0.8331, 0.4643, 0.7019, 0.3387, 0.7022, 0.3946, 0.6662, 0.5, 0.6662, 0.3387, 0.7971, 0.4643, 0.7975, 0.5, 0.8331, 0.3947, 0.8331, 0.3387, 0.7022, 0.2266, 0.7083, 0.1667, 0.6662, 0.3946, 0.6662, 0.2266, 0.791, 0.3387, 0.7971, 0.3947, 0.8331, 0.1667, 0.8331, 0.1667, 0.7497, 0.1667, 0.6662, 0.1667, 0.6662, 0.1667, 0.7497, 0.1667, 0.8331, 0.1667, 0.7497, 0.1667, 0.7497, 0.1667, 0.8331, 0.3333, 0.5828, 0.5, 0.5828, 0.5, 0.5828, 0.3333, 0.5828, 0.1667, 0.9166, 0.1667, 0.8331, 0.1667, 0.8331, 0.1667, 0.9166, 0.3333, 0.9166, 0.1667, 0.9166, 0.1667, 0.9166, 0.3333, 0.9166, 0.5, 0.9166, 0.3333, 0.9166, 0.3333, 0.9166, 0.5, 0.9166, 0.1667, 0.6662, 0.1667, 0.5828, 0.1667, 0.5828, 0.1667, 0.6662, 0.1667, 0.5828, 0.3333, 0.5828, 0.3333, 0.5828, 0.1667, 0.5828, 0.0, 0.6662, 0.0, 0.5828, 0.0, 0.5828, 0.0, 0.6662, 0.0, 0.7497, 0.0, 0.6662, 0.0, 0.6662, 0.0, 0.7497, 0.0, 0.8331, 0.0, 0.7497, 0.0, 0.7497, 0.0, 0.8331, 0.0, 0.9166, 0.0, 0.8331, 0.0, 0.8331, 0.0, 0.9166, 0.0, 1.0, 0.0, 0.9166, 0.0, 0.9166, 0.0, 1.0, 0.3333, 1.0, 0.1667, 1.0, 0.1667, 1.0, 0.3333, 1.0, 0.5, 1.0, 0.3333, 1.0, 0.3333, 1.0, 0.5, 1.0, 0.0, 0.5828, 0.0, 0.4994, 0.0, 0.4994, 0.0, 0.5828, 0.1667, 1.0, 0.0, 1.0, 0.0, 1.0, 0.1667, 1.0, 0.2266, 0.791, 0.2266, 0.791, 0.3387, 0.7971, 0.3387, 0.7971, 0.1667, 1.0, 0.1667, 1.0, 0.0, 1.0, 0.0, 1.0, 0.0, 0.5828, 0.0, 0.5828, 0.0, 0.4994, 0.0, 0.4994, 0.1667, 1.0, 0.1667, 1.0, 0.0, 1.0, 0.0, 1.0, 0.004794, 0.9166, 0.006645, 0.9929, 0.01329, 0.9857, 0.009588, 0.9166, 0.3333, 0.4994, 0.1667, 0.4994, 0.1667, 0.5828, 0.3333, 0.5828, 0.5, 0.9166, 0.3333, 0.9166, 0.3333, 0.9863, 0.5, 0.9789, 0.0, 0.5828, 0.0, 0.5828, 0.0, 0.4994, 0.0, 0.4994, 0.5, 1.0, 0.5, 1.0, 0.3333, 1.0, 0.3333, 1.0, 0.5, 1.0, 0.5, 1.0, 0.3333, 1.0, 0.3333, 1.0, 0.3333, 1.0, 0.3333, 1.0, 0.1667, 1.0, 0.1667, 1.0, 0.0, 0.9166, 0.1667, 0.9166, 0.1667, 1.0, 0.0, 1.0, 0.1667, 0.9166, 0.3333, 0.9166, 0.3333, 1.0, 0.1667, 1.0, 0.3333, 0.9166, 0.5, 0.9166, 0.5, 1.0, 0.3333, 1.0, 0.3333, 0.4994, 0.5, 0.4994, 0.5, 0.5828, 0.3333, 0.5828, 0.3333, 0.5828, 0.5, 0.5828, 0.5, 0.6662, 0.3333, 0.6662, 0.3333, 0.6662, 0.5, 0.6662, 0.5, 0.7497, 0.3333, 0.7497, 0.3333, 0.7497, 0.5, 0.7497, 0.5, 0.8331, 0.3333, 0.8331, 0.3333, 0.8331, 0.5, 0.8331, 0.5, 0.9166, 0.3333, 0.9166, 0.1667, 0.4994, 0.3333, 0.4994, 0.3333, 0.5828, 0.1667, 0.5828, 0.1667, 0.5828, 0.3333, 0.5828, 0.3333, 0.6662, 0.1667, 0.6662, 0.1667, 0.6662, 0.3333, 0.6662, 0.3333, 0.7497, 0.1667, 0.7497, 0.1667, 0.7497, 0.3333, 0.7497, 0.3333, 0.8331, 0.1667, 0.8331, 0.1667, 0.8331, 0.3333, 0.8331, 0.3333, 0.9166, 0.1667, 0.9166, 0.0, 0.4994, 0.1667, 0.4994, 0.1667, 0.5828, 0.0, 0.5828, 0.0, 0.5828, 0.1667, 0.5828, 0.1667, 0.6662, 0.0, 0.6662, 0.0, 0.6662, 0.1667, 0.6662, 0.1667, 0.7497, 0.0, 0.7497, 0.0, 0.7497, 0.1667, 0.7497, 0.1667, 0.8331, 0.0, 0.8331, 0.0, 0.8331, 0.1667, 0.8331, 0.1667, 0.9166, 0.0, 0.9166, 0.224, 0.7497, 0.2266, 0.791, 0.2266, 0.791, 0.224, 0.7497, 0.1667, 0.7497, 0.1667, 0.6662, 0.01042, 0.6662, 0.01137, 0.7497, 0.4643, 0.7975, 0.4643, 0.7975, 0.4643, 0.7497, 0.4643, 0.7497, 0.1667, 0.5828, 0.1667, 0.4994, 0.01481, 0.4994, 0.009588, 0.5828, 0.3387, 0.7971, 0.3387, 0.7971, 0.4643, 0.7975, 0.4643, 0.7975, 0.3387, 0.7022, 0.2266, 0.7083, 0.2266, 0.7083, 0.3387, 0.7022, 0.007407, 0.4994, 0.004794, 0.5828, 0.009588, 0.5828, 0.01481, 0.4994, 0.004794, 0.5828, 0.00521, 0.6662, 0.01042, 0.6662, 0.009588, 0.5828, 0.00521, 0.6662, 0.005687, 0.7497, 0.01137, 0.7497, 0.01042, 0.6662, 0.005687, 0.7497, 0.00521, 0.8331, 0.01042, 0.8331, 0.01137, 0.7497, 0.00521, 0.8331, 0.004794, 0.9166, 0.009588, 0.9166, 0.01042, 0.8331, 0.3333, 1.0, 0.3333, 1.0, 0.1667, 1.0, 0.1667, 1.0, 0.0, 1.0, 0.0, 1.0, 0.0, 0.9166, 0.0, 0.9166, 0.0, 0.9166, 0.0, 0.9166, 0.0, 0.8331, 0.0, 0.8331, 0.0, 0.8331, 0.0, 0.8331, 0.0, 0.7497, 0.0, 0.7497, 0.0, 0.7497, 0.0, 0.7497, 0.0, 0.6662, 0.0, 0.6662, 0.0, 1.0, 0.0, 1.0, 0.0, 0.9166, 0.0, 0.9166, 0.0, 0.9166, 0.0, 0.9166, 0.0, 0.8331, 0.0, 0.8331, 0.0, 0.8331, 0.0, 0.8331, 0.0, 0.7497, 0.0, 0.7497, 0.0, 0.7497, 0.0, 0.7497, 0.0, 0.6662, 0.0, 0.6662, 0.0, 0.6662, 0.0, 0.6662, 0.0, 0.5828, 0.0, 0.5828, 0.3387, 0.7022, 0.3333, 0.7497, 0.4643, 0.7497, 0.4643, 0.7019, 0.3333, 0.7497, 0.3387, 0.7971, 0.4643, 0.7975, 0.4643, 0.7497, 0.2266, 0.7083, 0.224, 0.7497, 0.3333, 0.7497, 0.3387, 0.7022, 0.224, 0.7497, 0.2266, 0.791, 0.3387, 0.7971, 0.3333, 0.7497, 0.2266, 0.7083, 0.224, 0.7497, 0.224, 0.7497, 0.2266, 0.7083, 0.4643, 0.7497, 0.4643, 0.7019, 0.4643, 0.7019, 0.4643, 0.7497, 0.4643, 0.7019, 0.3387, 0.7022, 0.3387, 0.7022, 0.4643, 0.7019, 0.0, 0.6662, 0.0, 0.6662, 0.0, 0.5828, 0.0, 0.5828, 0.3333, 0.5828, 0.3946, 0.6662, 0.5, 0.6662, 0.5, 0.5828, 0.3947, 0.8331, 0.3333, 0.9166, 0.5, 0.9166, 0.5, 0.8331, 0.1667, 0.5828, 0.1667, 0.6662, 0.3946, 0.6662, 0.3333, 0.5828, 0.1667, 0.8331, 0.1667, 0.9166, 0.3333, 0.9166, 0.3947, 0.8331, 0.2266, 0.7083, 0.1667, 0.6662, 0.1667, 0.7497, 0.224, 0.7497, 0.224, 0.7497, 0.1667, 0.7497, 0.1667, 0.8331, 0.2266, 0.791, 0.4643, 0.7497, 0.5, 0.7497, 0.5, 0.6662, 0.4643, 0.7019, 0.4643, 0.7975, 0.5, 0.8331, 0.5, 0.7497, 0.4643, 0.7497, 0.4643, 0.7019, 0.5, 0.6662, 0.3946, 0.6662, 0.3387, 0.7022, 0.3387, 0.7971, 0.3947, 0.8331, 0.5, 0.8331, 0.4643, 0.7975, 0.3387, 0.7022, 0.3946, 0.6662, 0.1667, 0.6662, 0.2266, 0.7083, 0.2266, 0.791, 0.1667, 0.8331, 0.3947, 0.8331, 0.3387, 0.7971, 0.1667, 0.7497, 0.1667, 0.7497, 0.1667, 0.6662, 0.1667, 0.6662, 0.1667, 0.8331, 0.1667, 0.8331, 0.1667, 0.7497, 0.1667, 0.7497, 0.3333, 0.5828, 0.3333, 0.5828, 0.5, 0.5828, 0.5, 0.5828, 0.1667, 0.9166, 0.1667, 0.9166, 0.1667, 0.8331, 0.1667, 0.8331, 0.3333, 0.9166, 0.3333, 0.9166, 0.1667, 0.9166, 0.1667, 0.9166, 0.5, 0.9166, 0.5, 0.9166, 0.3333, 0.9166, 0.3333, 0.9166, 0.1667, 0.6662, 0.1667, 0.6662, 0.1667, 0.5828, 0.1667, 0.5828, 0.1667, 0.5828, 0.1667, 0.5828, 0.3333, 0.5828, 0.3333, 0.5828, 0.0, 0.6662, 0.0, 0.6662, 0.0, 0.5828, 0.0, 0.5828, 0.0, 0.7497, 0.0, 0.7497, 0.0, 0.6662, 0.0, 0.6662, 0.0, 0.8331, 0.0, 0.8331, 0.0, 0.7497, 0.0, 0.7497, 0.0, 0.9166, 0.0, 0.9166, 0.0, 0.8331, 0.0, 0.8331, 0.0, 1.0, 0.0, 1.0, 0.0, 0.9166, 0.0, 0.9166, 0.3333, 1.0, 0.3333, 1.0, 0.1667, 1.0, 0.1667, 1.0, 0.5, 1.0, 0.5, 1.0, 0.3333, 1.0, 0.3333, 1.0, 0.0, 0.5828, 0.0, 0.5828, 0.0, 0.4994, 0.0, 0.4994, 0.1667, 1.0, 0.1667, 1.0, 0.0, 1.0, 0.0, 1.0, 0.2266, 0.791, 0.3387, 0.7971, 0.3387, 0.7971, 0.2266, 0.791, 0.1667, 1.0, 0.1667, 1.0, 0.0, 1.0, 0.0, 1.0, 0.0, 0.5013, 0.0002269, 0.5016, 0.0, 0.4994, 0.0, 0.4994, 0.1667, 1.0, 0.1667, 1.0, 0.0, 1.0, 0.0, 1.0, 0.005621, 0.9166, 0.007823, 0.9928, 0.01565, 0.9857, 0.01124, 0.9166, 0.1667, 0.9166, 0.1667, 0.9902, 0.3333, 0.9862, 0.3333, 0.9166, 0.3333, 0.9166, 0.3333, 0.9862, 0.5, 0.9787, 0.5, 0.9166, 0.0, 0.5013, 0.0, 0.5005, 0.0, 0.4994, 0.0, 0.4994, 0.5, 1.0, 0.5, 1.0, 0.3333, 1.0, 0.3333, 1.0, 0.5, 1.0, 0.5, 1.0, 0.3333, 1.0, 0.3333, 1.0, 0.3333, 1.0, 0.3333, 1.0, 0.1667, 1.0, 0.1667, 1.0, 0.0, 0.9166, 0.1667, 0.9166, 0.1667, 1.0, 0.0, 1.0, 0.1667, 0.9166, 0.3333, 0.9166, 0.3333, 1.0, 0.1667, 1.0, 0.3333, 0.9166, 0.5, 0.9166, 0.5, 1.0, 0.3333, 1.0, 0.3333, 0.5013, 0.5, 0.5011, 0.5, 0.5828, 0.3333, 0.5828, 0.3333, 0.5828, 0.5, 0.5828, 0.5, 0.6662, 0.3333, 0.6662, 0.3333, 0.6662, 0.5, 0.6662, 0.5, 0.7497, 0.3333, 0.7497, 0.3333, 0.7497, 0.5, 0.7497, 0.5, 0.8331, 0.3333, 0.8331, 0.3333, 0.8331, 0.5, 0.8331, 0.5, 0.9166, 0.3333, 0.9166, 0.1667, 0.5012, 0.3333, 0.5013, 0.3333, 0.5828, 0.1667, 0.5828, 0.1667, 0.5828, 0.3333, 0.5828, 0.3333, 0.6662, 0.1667, 0.6662, 0.1667, 0.6662, 0.3333, 0.6662, 0.3333, 0.7497, 0.1667, 0.7497, 0.1667, 0.7497, 0.3333, 0.7497, 0.3333, 0.8331, 0.1667, 0.8331, 0.1667, 0.8331, 0.3333, 0.8331, 0.3333, 0.9166, 0.1667, 0.9166, 0.0, 0.5013, 0.1667, 0.5012, 0.1667, 0.5828, 0.0, 0.5828, 0.0, 0.5828, 0.1667, 0.5828, 0.1667, 0.6662, 0.0, 0.6662, 0.0, 0.6662, 0.1667, 0.6662, 0.1667, 0.7497, 0.0, 0.7497, 0.0, 0.7497, 0.1667, 0.7497, 0.1667, 0.8331, 0.0, 0.8331, 0.0, 0.8331, 0.1667, 0.8331, 0.1667, 0.9166, 0.0, 0.9166, 0.224, 0.7497, 0.2266, 0.791, 0.2266, 0.791, 0.224, 0.7497, 0.3396, 0.5013, 0.3333, 0.5828, 0.5, 0.5828, 0.4998, 0.504, 0.4643, 0.7975, 0.4643, 0.7975, 0.4643, 0.7497, 0.4643, 0.7497, 0.1547, 0.4961, 0.1667, 0.5828, 0.3333, 0.5828, 0.3396, 0.5013, 0.3387, 0.7971, 0.3387, 0.7971, 0.4643, 0.7975, 0.4643, 0.7975, 0.3387, 0.7022, 0.2266, 0.7083, 0.2266, 0.7083, 0.3387, 0.7022, 0.008583, 0.5012, 0.005621, 0.5828, 0.01124, 0.5828, 0.01897, 0.5021, 0.005621, 0.5828, 0.006109, 0.6662, 0.01222, 0.6662, 0.01124, 0.5828, 0.006109, 0.6662, 0.006668, 0.7497, 0.01334, 0.7497, 0.01222, 0.6662, 0.006668, 0.7497, 0.006109, 0.8331, 0.01222, 0.8331, 0.01334, 0.7497, 0.006109, 0.8331, 0.005621, 0.9166, 0.01124, 0.9166, 0.01222, 0.8331, 0.3333, 1.0, 0.3333, 1.0, 0.1667, 1.0, 0.1667, 1.0, 0.0, 1.0, 0.0, 1.0, 0.0, 0.9166, 0.0, 0.9166, 0.0, 0.9166, 0.0, 0.9166, 0.0, 0.8331, 0.0, 0.8331, 0.0, 0.8331, 0.0, 0.8331, 0.0, 0.7497, 0.0, 0.7497, 0.0, 0.7497, 0.0, 0.7497, 0.0, 0.6662, 0.0, 0.6662, 0.0, 1.0, 0.0, 1.0, 0.0, 0.9166, 0.0, 0.9166, 0.0, 0.9166, 0.0, 0.9166, 0.0, 0.8331, 0.0, 0.8331, 0.0, 0.8331, 0.0, 0.8331, 0.0, 0.7497, 0.0, 0.7497, 0.0, 0.7497, 0.0, 0.7497, 0.0, 0.6662, 0.0, 0.6662, 0.0, 0.6662, 0.0, 0.6662, 0.0, 0.5828, 0.0, 0.5828, 0.3387, 0.7022, 0.3333, 0.7497, 0.4643, 0.7497, 0.4643, 0.7019, 0.3333, 0.7497, 0.3387, 0.7971, 0.4643, 0.7975, 0.4643, 0.7497, 0.2266, 0.7083, 0.224, 0.7497, 0.3333, 0.7497, 0.3387, 0.7022, 0.224, 0.7497, 0.2266, 0.791, 0.3387, 0.7971, 0.3333, 0.7497, 0.2266, 0.7083, 0.224, 0.7497, 0.224, 0.7497, 0.2266, 0.7083, 0.4643, 0.7497, 0.4643, 0.7019, 0.4643, 0.7019, 0.4643, 0.7497, 0.4643, 0.7019, 0.3387, 0.7022, 0.3387, 0.7022, 0.4643, 0.7019, 0.0, 0.6662, 0.0, 0.6662, 0.0, 0.5828, 0.0, 0.5828, 0.3333, 0.5828, 0.3946, 0.6662, 0.5, 0.6662, 0.5, 0.5828, 0.3947, 0.8331, 0.3333, 0.9166, 0.5, 0.9166, 0.5, 0.8331, 0.1667, 0.5828, 0.1667, 0.6662, 0.3946, 0.6662, 0.3333, 0.5828, 0.1667, 0.8331, 0.1667, 0.9166, 0.3333, 0.9166, 0.3947, 0.8331, 0.2266, 0.7083, 0.1667, 0.6662, 0.1667, 0.7497, 0.224, 0.7497, 0.224, 0.7497, 0.1667, 0.7497, 0.1667, 0.8331, 0.2266, 0.791, 0.4643, 0.7497, 0.5, 0.7497, 0.5, 0.6662, 0.4643, 0.7019, 0.4643, 0.7975, 0.5, 0.8331, 0.5, 0.7497, 0.4643, 0.7497, 0.4643, 0.7019, 0.5, 0.6662, 0.3946, 0.6662, 0.3387, 0.7022, 0.3387, 0.7971, 0.3947, 0.8331, 0.5, 0.8331, 0.4643, 0.7975, 0.3387, 0.7022, 0.3946, 0.6662, 0.1667, 0.6662, 0.2266, 0.7083, 0.2266, 0.791, 0.1667, 0.8331, 0.3947, 0.8331, 0.3387, 0.7971, 0.1667, 0.7497, 0.1667, 0.7497, 0.1667, 0.6662, 0.1667, 0.6662, 0.1667, 0.8331, 0.1667, 0.8331, 0.1667, 0.7497, 0.1667, 0.7497, 0.3333, 0.5828, 0.3333, 0.5828, 0.5, 0.5828, 0.5, 0.5828, 0.1667, 0.9166, 0.1667, 0.9166, 0.1667, 0.8331, 0.1667, 0.8331, 0.3333, 0.9166, 0.3333, 0.9166, 0.1667, 0.9166, 0.1667, 0.9166, 0.5, 0.9166, 0.5, 0.9166, 0.3333, 0.9166, 0.3333, 0.9166, 0.1667, 0.6662, 0.1667, 0.6662, 0.1667, 0.5828, 0.1667, 0.5828, 0.1667, 0.5828, 0.1667, 0.5828, 0.3333, 0.5828, 0.3333, 0.5828, 0.0, 0.6662, 0.0, 0.6662, 0.0, 0.5828, 0.0, 0.5828, 0.0, 0.7497, 0.0, 0.7497, 0.0, 0.6662, 0.0, 0.6662, 0.0, 0.8331, 0.0, 0.8331, 0.0, 0.7497, 0.0, 0.7497, 0.0, 0.9166, 0.0, 0.9166, 0.0, 0.8331, 0.0, 0.8331, 0.0, 1.0, 0.0, 1.0, 0.0, 0.9166, 0.0, 0.9166, 0.3333, 1.0, 0.3333, 1.0, 0.1667, 1.0, 0.1667, 1.0, 0.5, 1.0, 0.5, 1.0, 0.3333, 1.0, 0.3333, 1.0, 0.0, 0.5005, 0.0, 0.5013, 0.0, 0.4994, 0.0, 0.4994, 0.1667, 1.0, 0.1667, 1.0, 0.0, 1.0, 0.0, 1.0, 0.2266, 0.791, 0.3387, 0.7971, 0.3387, 0.7971, 0.2266, 0.791, 0.1667, 1.0, 0.0, 1.0, 0.0, 1.0, 0.1667, 1.0, 0.0, 0.5012, 0.0, 0.4994, 0.0, 0.4994, 0.0001952, 0.5016, 0.1667, 1.0, 0.0, 1.0, 0.0, 1.0, 0.1667, 1.0, 0.004794, 0.9166, 0.009588, 0.9166, 0.01328, 0.9856, 0.00664, 0.9928, 0.1667, 0.9166, 0.3333, 0.9166, 0.3333, 0.9862, 0.1667, 0.9902, 0.3333, 0.9166, 0.5, 0.9166, 0.5, 0.9787, 0.3333, 0.9862, 0.0, 0.5012, 0.0, 0.4994, 0.0, 0.4994, 0.0, 0.5007, 0.5, 1.0, 0.3333, 1.0, 0.3333, 1.0, 0.5, 1.0, 0.5, 1.0, 0.3333, 1.0, 0.3333, 1.0, 0.5, 1.0, 0.3333, 1.0, 0.1667, 1.0, 0.1667, 1.0, 0.3333, 1.0, 0.0, 0.9166, 0.0, 1.0, 0.1667, 1.0, 0.1667, 0.9166, 0.1667, 0.9166, 0.1667, 1.0, 0.3333, 1.0, 0.3333, 0.9166, 0.3333, 0.9166, 0.3333, 1.0, 0.5, 1.0, 0.5, 0.9166, 0.3333, 0.5013, 0.3333, 0.5828, 0.5, 0.5828, 0.5, 0.5011, 0.3333, 0.5828, 0.3333, 0.6662, 0.5, 0.6662, 0.5, 0.5828, 0.3333, 0.6662, 0.3333, 0.7497, 0.5, 0.7497, 0.5, 0.6662, 0.3333, 0.7497, 0.3333, 0.8331, 0.5, 0.8331, 0.5, 0.7497, 0.3333, 0.8331, 0.3333, 0.9166, 0.5, 0.9166, 0.5, 0.8331, 0.1667, 0.5012, 0.1667, 0.5828, 0.3333, 0.5828, 0.3333, 0.5013, 0.1667, 0.5828, 0.1667, 0.6662, 0.3333, 0.6662, 0.3333, 0.5828, 0.1667, 0.6662, 0.1667, 0.7497, 0.3333, 0.7497, 0.3333, 0.6662, 0.1667, 0.7497, 0.1667, 0.8331, 0.3333, 0.8331, 0.3333, 0.7497, 0.1667, 0.8331, 0.1667, 0.9166, 0.3333, 0.9166, 0.3333, 0.8331, 0.0, 0.5012, 0.0, 0.5828, 0.1667, 0.5828, 0.1667, 0.5012, 0.0, 0.5828, 0.0, 0.6662, 0.1667, 0.6662, 0.1667, 0.5828, 0.0, 0.6662, 0.0, 0.7497, 0.1667, 0.7497, 0.1667, 0.6662, 0.0, 0.7497, 0.0, 0.8331, 0.1667, 0.8331, 0.1667, 0.7497, 0.0, 0.8331, 0.0, 0.9166, 0.1667, 0.9166, 0.1667, 0.8331, 0.224, 0.7497, 0.224, 0.7497, 0.2266, 0.791, 0.2266, 0.791, 0.3396, 0.5013, 0.4998, 0.504, 0.5, 0.5828, 0.3333, 0.5828, 0.4643, 0.7975, 0.4643, 0.7497, 0.4643, 0.7497, 0.4643, 0.7975, 0.1546, 0.4961, 0.3396, 0.5013, 0.3333, 0.5828, 0.1667, 0.5828, 0.3387, 0.7971, 0.4643, 0.7975, 0.4643, 0.7975, 0.3387, 0.7971, 0.3387, 0.7022, 0.3387, 0.7022, 0.2266, 0.7083, 0.2266, 0.7083, 0.007323, 0.5012, 0.01649, 0.5021, 0.009588, 0.5828, 0.004794, 0.5828, 0.004794, 0.5828, 0.009588, 0.5828, 0.01042, 0.6662, 0.00521, 0.6662, 0.00521, 0.6662, 0.01042, 0.6662, 0.01137, 0.7497, 0.005687, 0.7497, 0.005687, 0.7497, 0.01137, 0.7497, 0.01042, 0.8331, 0.00521, 0.8331, 0.00521, 0.8331, 0.01042, 0.8331, 0.009588, 0.9166, 0.004794, 0.9166, 0.3333, 1.0, 0.1667, 1.0, 0.1667, 1.0, 0.3333, 1.0, 0.0, 1.0, 0.0, 0.9166, 0.0, 0.9166, 0.0, 1.0, 0.0, 0.9166, 0.0, 0.8331, 0.0, 0.8331, 0.0, 0.9166, 0.0, 0.8331, 0.0, 0.7497, 0.0, 0.7497, 0.0, 0.8331, 0.0, 0.7497, 0.0, 0.6662, 0.0, 0.6662, 0.0, 0.7497, 0.0, 1.0, 0.0, 0.9166, 0.0, 0.9166, 0.0, 1.0, 0.0, 0.9166, 0.0, 0.8331, 0.0, 0.8331, 0.0, 0.9166, 0.0, 0.8331, 0.0, 0.7497, 0.0, 0.7497, 0.0, 0.8331, 0.0, 0.7497, 0.0, 0.6662, 0.0, 0.6662, 0.0, 0.7497, 0.0, 0.6662, 0.0, 0.5828, 0.0, 0.5828, 0.0, 0.6662, 0.3387, 0.7022, 0.4643, 0.7019, 0.4643, 0.7497, 0.3333, 0.7497, 0.3333, 0.7497, 0.4643, 0.7497, 0.4643, 0.7975, 0.3387, 0.7971, 0.2266, 0.7083, 0.3387, 0.7022, 0.3333, 0.7497, 0.224, 0.7497, 0.224, 0.7497, 0.3333, 0.7497, 0.3387, 0.7971, 0.2266, 0.791, 0.2266, 0.7083, 0.2266, 0.7083, 0.224, 0.7497, 0.224, 0.7497, 0.4643, 0.7497, 0.4643, 0.7497, 0.4643, 0.7019, 0.4643, 0.7019, 0.4643, 0.7019, 0.4643, 0.7019, 0.3387, 0.7022, 0.3387, 0.7022, 0.0, 0.6662, 0.0, 0.5828, 0.0, 0.5828, 0.0, 0.6662, 0.3333, 0.5828, 0.5, 0.5828, 0.5, 0.6662, 0.3946, 0.6662, 0.3947, 0.8331, 0.5, 0.8331, 0.5, 0.9166, 0.3333, 0.9166, 0.1667, 0.5828, 0.3333, 0.5828, 0.3946, 0.6662, 0.1667, 0.6662, 0.1667, 0.8331, 0.3947, 0.8331, 0.3333, 0.9166, 0.1667, 0.9166, 0.2266, 0.7083, 0.224, 0.7497, 0.1667, 0.7497, 0.1667, 0.6662, 0.224, 0.7497, 0.2266, 0.791, 0.1667, 0.8331, 0.1667, 0.7497, 0.4643, 0.7497, 0.4643, 0.7019, 0.5, 0.6662, 0.5, 0.7497, 0.4643, 0.7975, 0.4643, 0.7497, 0.5, 0.7497, 0.5, 0.8331, 0.4643, 0.7019, 0.3387, 0.7022, 0.3946, 0.6662, 0.5, 0.6662, 0.3387, 0.7971, 0.4643, 0.7975, 0.5, 0.8331, 0.3947, 0.8331, 0.3387, 0.7022, 0.2266, 0.7083, 0.1667, 0.6662, 0.3946, 0.6662, 0.2266, 0.791, 0.3387, 0.7971, 0.3947, 0.8331, 0.1667, 0.8331, 0.1667, 0.7497, 0.1667, 0.6662, 0.1667, 0.6662, 0.1667, 0.7497, 0.1667, 0.8331, 0.1667, 0.7497, 0.1667, 0.7497, 0.1667, 0.8331, 0.3333, 0.5828, 0.5, 0.5828, 0.5, 0.5828, 0.3333, 0.5828, 0.1667, 0.9166, 0.1667, 0.8331, 0.1667, 0.8331, 0.1667, 0.9166, 0.3333, 0.9166, 0.1667, 0.9166, 0.1667, 0.9166, 0.3333, 0.9166, 0.5, 0.9166, 0.3333, 0.9166, 0.3333, 0.9166, 0.5, 0.9166, 0.1667, 0.6662, 0.1667, 0.5828, 0.1667, 0.5828, 0.1667, 0.6662, 0.1667, 0.5828, 0.3333, 0.5828, 0.3333, 0.5828, 0.1667, 0.5828, 0.0, 0.6662, 0.0, 0.5828, 0.0, 0.5828, 0.0, 0.6662, 0.0, 0.7497, 0.0, 0.6662, 0.0, 0.6662, 0.0, 0.7497, 0.0, 0.8331, 0.0, 0.7497, 0.0, 0.7497, 0.0, 0.8331, 0.0, 0.9166, 0.0, 0.8331, 0.0, 0.8331, 0.0, 0.9166, 0.0, 1.0, 0.0, 0.9166, 0.0, 0.9166, 0.0, 1.0, 0.3333, 1.0, 0.1667, 1.0, 0.1667, 1.0, 0.3333, 1.0, 0.5, 1.0, 0.3333, 1.0, 0.3333, 1.0, 0.5, 1.0, 0.0, 0.5007, 0.0, 0.4994, 0.0, 0.4994, 0.0, 0.5012, 0.1667, 1.0, 0.0, 1.0, 0.0, 1.0, 0.1667, 1.0, 0.2266, 0.791, 0.2266, 0.791, 0.3387, 0.7971, 0.3387, 0.7971, 0.0, 1.0, 0.007829, 0.9929, 0.1667, 0.9951, 0.1667, 1.0, 0.1667, 0.9166, 0.3333, 0.9166, 0.3333, 0.9863, 0.1667, 0.9903, 0.3333, 0.9932, 0.1667, 0.9951, 0.1667, 1.0, 0.3333, 1.0, 0.01042, 0.8331, 0.01137, 0.7497, 0.1667, 0.7497, 0.1667, 0.8331, 0.1667, 0.6662, 0.1667, 0.7497, 0.01334, 0.7497, 0.01222, 0.6662, 0.5, 0.5828, 0.3333, 0.5828, 0.3333, 0.4994, 0.5, 0.4994, 0.3333, 0.9932, 0.5, 0.9895, 0.5, 1.0, 0.3333, 1.0, 0.01222, 0.8331, 0.01124, 0.9166, 0.1667, 0.9166, 0.1667, 0.8331, 0.1667, 0.9166, 0.009588, 0.9166, 0.01329, 0.9857, 0.1667, 0.9903, 0.01137, 0.7497, 0.01042, 0.6662, 0.1667, 0.6662, 0.1667, 0.7497, 0.3333, 0.9931, 0.5, 0.9893, 0.5, 1.0, 0.3333, 1.0, 0.1667, 0.9951, 0.3333, 0.9932, 0.3333, 1.0, 0.1667, 1.0, 0.01334, 0.7497, 0.01222, 0.8331, 0.1667, 0.8331, 0.1667, 0.7497, 0.01042, 0.6662, 0.009588, 0.5828, 0.1667, 0.5828, 0.1667, 0.6662, 0.1667, 0.5828, 0.01124, 0.5828, 0.01737, 0.4994, 0.1667, 0.4994, 0.1667, 0.4994, 0.3333, 0.4994, 0.3333, 0.5828, 0.1667, 0.5828, 0.1667, 0.9951, 0.3333, 0.9931, 0.3333, 1.0, 0.1667, 1.0, 0.1667, 0.6662, 0.1667, 0.5828, 0.009588, 0.5828, 0.01042, 0.6662, 0.01222, 0.6662, 0.01334, 0.7497, 0.1667, 0.7497, 0.1667, 0.6662, 0.01649, 0.5021, 0.01481, 0.4994, 0.1667, 0.4994, 0.1546, 0.4961, 0.5, 0.9893, 0.3333, 0.9931, 0.3333, 1.0, 0.5, 1.0, 0.1667, 0.9902, 0.01328, 0.9856, 0.009588, 0.9166, 0.1667, 0.9166, 0.01124, 0.5828, 0.01222, 0.6662, 0.1667, 0.6662, 0.1667, 0.5828, 0.1667, 0.8331, 0.1667, 0.9166, 0.01124, 0.9166, 0.01222, 0.8331, 0.3333, 0.9931, 0.1667, 0.9951, 0.1667, 1.0, 0.3333, 1.0, 0.1667, 0.5828, 0.1667, 0.6662, 0.01222, 0.6662, 0.01124, 0.5828, 0.01897, 0.5021, 0.01124, 0.5828, 0.1667, 0.5828, 0.1547, 0.4961, 0.5, 0.9895, 0.3333, 0.9932, 0.3333, 1.0, 0.5, 1.0, 0.009588, 0.9166, 0.01042, 0.8331, 0.1667, 0.8331, 0.1667, 0.9166, 0.1667, 0.7497, 0.1667, 0.8331, 0.01222, 0.8331, 0.01334, 0.7497, 0.01124, 0.9166, 0.01565, 0.9857, 0.1667, 0.9902, 0.1667, 0.9166, 0.00678, 0.9951, 0.0, 1.0, 0.1667, 1.0, 0.1667, 0.9951, 0.00664, 0.9928, 0.01328, 0.9856, 0.1667, 0.9902, 0.1667, 0.9951, 0.007823, 0.9928, 0.0, 1.0, 0.1667, 1.0, 0.1667, 0.9951, 0.007829, 0.9929, 0.01566, 0.9858, 0.1667, 0.9903, 0.1667, 0.9951, 0.01565, 0.9857, 0.007823, 0.9928, 0.1667, 0.9951, 0.1667, 0.9902, 0.0, 1.0, 0.00664, 0.9928, 0.1667, 0.9951, 0.1667, 1.0, 0.01356, 0.9903, 0.00678, 0.9951, 0.1667, 0.9951, 0.1667, 0.9903, 0.5, 0.9789, 0.3333, 0.9863, 0.3333, 0.9932, 0.5, 0.9895, 0.3333, 0.9862, 0.1667, 0.9902, 0.1667, 0.9951, 0.3333, 0.9931, 0.5, 0.9787, 0.3333, 0.9862, 0.3333, 0.9931, 0.5, 0.9893, 0.1667, 0.9902, 0.3333, 0.9862, 0.3333, 0.9931, 0.1667, 0.9951, 0.1667, 0.9903, 0.3333, 0.9863, 0.3333, 0.9932, 0.1667, 0.9951, 0.3333, 0.9862, 0.5, 0.9787, 0.5, 0.9893, 0.3333, 0.9931, 0.3333, 0.9863, 0.5, 0.9789, 0.5, 0.9895, 0.3333, 0.9932, 0.3333, 0.9863, 0.1667, 0.9903, 0.1667, 0.9951, 0.3333, 0.9932, 0.0, 0.8331, 0.00521, 0.8331, 0.004794, 0.9166, 0.0, 0.9166, 0.0, 0.7497, 0.005687, 0.7497, 0.00521, 0.8331, 0.0, 0.8331, 0.0, 0.6662, 0.00521, 0.6662, 0.005687, 0.7497, 0.0, 0.7497, 0.0, 0.5828, 0.004794, 0.5828, 0.00521, 0.6662, 0.0, 0.6662, 0.0001952, 0.5016, 0.007323, 0.5012, 0.004794, 0.5828, 0.0, 0.5828, 0.0, 0.9166, 0.004794, 0.9166, 0.00664, 0.9928, 0.0, 1.0, 0.0, 0.8331, 0.0, 0.9166, 0.005621, 0.9166, 0.006109, 0.8331, 0.0, 0.7497, 0.0, 0.8331, 0.006109, 0.8331, 0.006668, 0.7497, 0.0, 0.6662, 0.0, 0.7497, 0.006668, 0.7497, 0.006109, 0.6662, 0.0, 0.5828, 0.0, 0.6662, 0.006109, 0.6662, 0.005621, 0.5828, 0.0002269, 0.5016, 0.0, 0.5828, 0.005621, 0.5828, 0.008583, 0.5012, 0.0, 0.9166, 0.0, 1.0, 0.007823, 0.9928, 0.005621, 0.9166, 0.0, 0.8331, 0.0, 0.9166, 0.004794, 0.9166, 0.00521, 0.8331, 0.0, 0.7497, 0.0, 0.8331, 0.00521, 0.8331, 0.005687, 0.7497, 0.0, 0.6662, 0.0, 0.7497, 0.005687, 0.7497, 0.00521, 0.6662, 0.0, 0.5828, 0.0, 0.6662, 0.00521, 0.6662, 0.004794, 0.5828, 0.0, 0.4994, 0.0, 0.5828, 0.004794, 0.5828, 0.007407, 0.4994, 0.0, 0.9166, 0.0, 1.0, 0.006645, 0.9929, 0.004794, 0.9166, 0.0, 0.8331, 0.006109, 0.8331, 0.005621, 0.9166, 0.0, 0.9166, 0.0, 0.7497, 0.006668, 0.7497, 0.006109, 0.8331, 0.0, 0.8331, 0.0, 0.6662, 0.006109, 0.6662, 0.006668, 0.7497, 0.0, 0.7497, 0.0, 0.5828, 0.005621, 0.5828, 0.006109, 0.6662, 0.0, 0.6662, 0.0, 0.4994, 0.008685, 0.4994, 0.005621, 0.5828, 0.0, 0.5828, 0.0, 0.9166, 0.005621, 0.9166, 0.007829, 0.9929, 0.0, 1.0, 0.0, 0.4994, 0.0002269, 0.5016, 0.008583, 0.5012, 0.008685, 0.4994, 0.0, 0.4994, 0.007407, 0.4994, 0.007323, 0.5012, 0.0001952, 0.5016, 0.01737, 0.4994, 0.01897, 0.5021, 0.1547, 0.4961, 0.1667, 0.4994, 0.009588, 0.5828, 0.01649, 0.5021, 0.1546, 0.4961, 0.1667, 0.5828, 0.0, 0.5828, 0.0, 0.5007, 0.0, 0.5012, 0.0, 0.5828, 0.007407, 0.4994, 0.01481, 0.4994, 0.01649, 0.5021, 0.007323, 0.5012, 0.1667, 0.4994, 0.3333, 0.4994, 0.3396, 0.5013, 0.1546, 0.4961, 0.3333, 0.4994, 0.5, 0.4994, 0.4998, 0.504, 0.3396, 0.5013, 0.0, 0.4994, 0.0, 0.5012, 0.1667, 0.5012, 0.1667, 0.4994, 0.1667, 0.4994, 0.1667, 0.5012, 0.3333, 0.5013, 0.3333, 0.4994, 0.3333, 0.4994, 0.3333, 0.5013, 0.5, 0.5011, 0.5, 0.4994, 0.0, 0.5828, 0.0, 0.5012, 0.0, 0.5007, 0.0, 0.5828, 0.0, 0.5828, 0.0, 0.5012, 0.0001952, 0.5016, 0.0, 0.5828, 0.0, 0.5828, 0.0, 0.5828, 0.0, 0.5013, 0.0, 0.5005, 0.008685, 0.4994, 0.008583, 0.5012, 0.01897, 0.5021, 0.01737, 0.4994, 0.1667, 0.4994, 0.1547, 0.4961, 0.3396, 0.5013, 0.3333, 0.4994, 0.3333, 0.4994, 0.3396, 0.5013, 0.4998, 0.504, 0.5, 0.4994, 0.0, 0.4994, 0.1667, 0.4994, 0.1667, 0.5012, 0.0, 0.5013, 0.1667, 0.4994, 0.3333, 0.4994, 0.3333, 0.5013, 0.1667, 0.5012, 0.3333, 0.4994, 0.5, 0.4994, 0.5, 0.5011, 0.3333, 0.5013, 0.0, 0.5828, 0.0, 0.5828, 0.0, 0.5005, 0.0, 0.5013, 0.0, 0.5828, 0.0, 0.5828, 0.0002269, 0.5016, 0.0, 0.5013, 0.3333, 0.9166, 0.5, 0.9166, 0.5, 0.9789, 0.3333, 0.9863, 0.1667, 0.9166, 0.1667, 0.8331, 0.01042, 0.8331, 0.009588, 0.9166])
me_plane.materials.append(mat_material)
me_plane.materials.append(mat_material_001)
me_plane.update()

# ---- objects
ob_plane = bpy.data.objects.new('Plane', me_plane)

# ---- transforms, parenting, visibility, modifiers, constraints
ob_plane.location = (0.0, 0.0, 0.0)
ob_plane.rotation_euler = (-1.571, 2.22e-16, -2.22e-16)
_m = ob_plane.modifiers.new('Auto Smooth', 'NODES')
_m.node_group = ng_auto_smooth
_gi = [s.identifier for s in ng_auto_smooth.interface.items_tree if s.item_type == 'SOCKET' and s.in_out == 'INPUT']
_m[_gi[1]] = 0.5236  # Angle

# ---- collection membership
col_collection.objects.link(ob_plane)

# ---- scene / render settings (as saved in the file)
scene.frame_start = 1; scene.frame_end = 250; scene.frame_set(0)
scene.render.engine = 'BLENDER_EEVEE_NEXT'
scene.cycles.sampling_pattern = 'TABULATED_SOBOL'
scene.cycles.use_light_tree = False
scene.view_settings.view_transform = 'Filmic'
bpy.context.view_layer.update()

# ---- added for rendering (the .blend has no active camera and no usable light): camera, sun
cam_auto = bpy.data.cameras.new('AutoCamera')
cam_auto.lens = 50.0
cam_auto.sensor_width = 36.0
cam_auto.clip_end = 1000.0
ob_auto_camera = bpy.data.objects.new('AutoCamera', cam_auto)
scene.collection.objects.link(ob_auto_camera)
ob_auto_camera.location = (0.172545, -0.222223, 0.148036)
ob_auto_camera.rotation_euler = (1.09748, -7.21219e-08, 0.694738)
scene.camera = ob_auto_camera
light_auto_sun = bpy.data.lights.new('AutoSun', 'SUN')
light_auto_sun.energy = 3.0
light_auto_sun.angle = 0.0523599
ob_auto_sun = bpy.data.objects.new('AutoSun', light_auto_sun)
scene.collection.objects.link(ob_auto_sun)
ob_auto_sun.rotation_euler = (0.872665, 0.174533, 0.523599)
bpy.context.view_layer.update()

